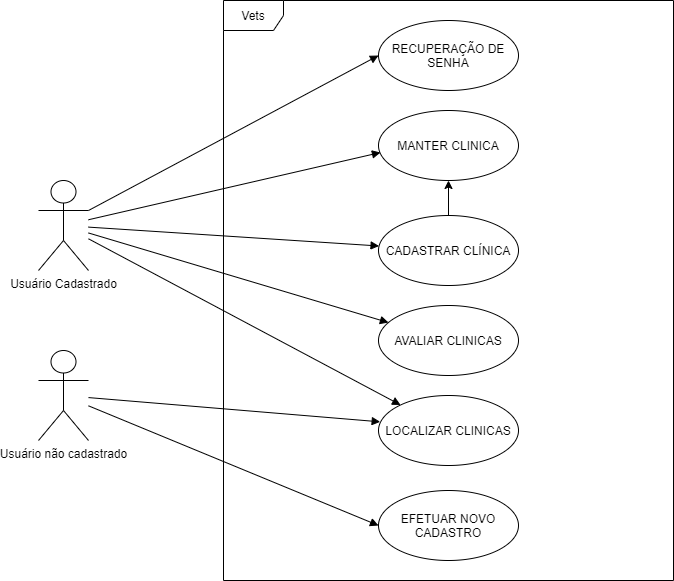

The diagram above was exported from draw.io. Its source (the exported page's mxGraphModel, read from the mxfile embedded in the PNG):
<mxGraphModel dx="1662" dy="745" grid="1" gridSize="10" guides="1" tooltips="1" connect="1" arrows="1" fold="1" page="1" pageScale="1" pageWidth="827" pageHeight="1169" math="0" shadow="0">
  <root>
    <mxCell id="0" />
    <mxCell id="1" parent="0" />
    <mxCell id="FD1DpbzisQ46lOzMrJUD-2" value="Usuário Cadastrado" style="shape=umlActor;verticalLabelPosition=bottom;verticalAlign=top;html=1;outlineConnect=0;" parent="1" vertex="1">
      <mxGeometry x="50" y="300" width="50" height="90" as="geometry" />
    </mxCell>
    <mxCell id="pG9eleowKL0umAlgguk6-3" value="EFETUAR NOVO CADASTRO" style="ellipse;whiteSpace=wrap;html=1;" parent="1" vertex="1">
      <mxGeometry x="390" y="610" width="140" height="70" as="geometry" />
    </mxCell>
    <mxCell id="pG9eleowKL0umAlgguk6-4" value="Usuário não cadastrado" style="shape=umlActor;verticalLabelPosition=bottom;verticalAlign=top;html=1;" parent="1" vertex="1">
      <mxGeometry x="50" y="470" width="50" height="90" as="geometry" />
    </mxCell>
    <mxCell id="pG9eleowKL0umAlgguk6-21" style="edgeStyle=orthogonalEdgeStyle;rounded=0;orthogonalLoop=1;jettySize=auto;html=1;" parent="1" source="pG9eleowKL0umAlgguk6-5" target="pG9eleowKL0umAlgguk6-17" edge="1">
      <mxGeometry relative="1" as="geometry">
        <mxPoint x="460" y="295" as="targetPoint" />
      </mxGeometry>
    </mxCell>
    <mxCell id="pG9eleowKL0umAlgguk6-5" value="CADASTRAR CLÍNICA" style="ellipse;whiteSpace=wrap;html=1;" parent="1" vertex="1">
      <mxGeometry x="390" y="335" width="140" height="70" as="geometry" />
    </mxCell>
    <mxCell id="pG9eleowKL0umAlgguk6-6" value="" style="html=1;verticalAlign=bottom;endArrow=block;" parent="1" source="FD1DpbzisQ46lOzMrJUD-2" target="pG9eleowKL0umAlgguk6-5" edge="1">
      <mxGeometry x="-0.5" y="80" width="80" relative="1" as="geometry">
        <mxPoint x="230" y="330" as="sourcePoint" />
        <mxPoint x="310" y="330" as="targetPoint" />
        <mxPoint as="offset" />
      </mxGeometry>
    </mxCell>
    <mxCell id="pG9eleowKL0umAlgguk6-9" value="" style="html=1;verticalAlign=bottom;endArrow=block;entryX=0;entryY=0.5;entryDx=0;entryDy=0;" parent="1" source="pG9eleowKL0umAlgguk6-4" target="pG9eleowKL0umAlgguk6-3" edge="1">
      <mxGeometry x="-0.5" y="80" width="80" relative="1" as="geometry">
        <mxPoint x="210" y="504" as="sourcePoint" />
        <mxPoint x="360" y="440" as="targetPoint" />
        <mxPoint as="offset" />
      </mxGeometry>
    </mxCell>
    <mxCell id="pG9eleowKL0umAlgguk6-10" value="LOCALIZAR CLINICAS" style="ellipse;whiteSpace=wrap;html=1;" parent="1" vertex="1">
      <mxGeometry x="390" y="515" width="140" height="70" as="geometry" />
    </mxCell>
    <mxCell id="pG9eleowKL0umAlgguk6-12" value="" style="html=1;verticalAlign=bottom;endArrow=block;" parent="1" source="FD1DpbzisQ46lOzMrJUD-2" target="pG9eleowKL0umAlgguk6-10" edge="1">
      <mxGeometry x="-0.5" y="80" width="80" relative="1" as="geometry">
        <mxPoint x="210" y="374.5" as="sourcePoint" />
        <mxPoint x="390" y="374.5" as="targetPoint" />
        <mxPoint as="offset" />
      </mxGeometry>
    </mxCell>
    <mxCell id="pG9eleowKL0umAlgguk6-13" value="" style="html=1;verticalAlign=bottom;endArrow=block;entryX=0.012;entryY=0.376;entryDx=0;entryDy=0;entryPerimeter=0;" parent="1" source="pG9eleowKL0umAlgguk6-4" target="pG9eleowKL0umAlgguk6-10" edge="1">
      <mxGeometry x="-0.5" y="80" width="80" relative="1" as="geometry">
        <mxPoint x="210" y="486.5365853658536" as="sourcePoint" />
        <mxPoint x="390" y="530" as="targetPoint" />
        <mxPoint as="offset" />
      </mxGeometry>
    </mxCell>
    <mxCell id="pG9eleowKL0umAlgguk6-14" value="AVALIAR CLINICAS" style="ellipse;whiteSpace=wrap;html=1;" parent="1" vertex="1">
      <mxGeometry x="390" y="425" width="140" height="70" as="geometry" />
    </mxCell>
    <mxCell id="pG9eleowKL0umAlgguk6-15" value="" style="html=1;verticalAlign=bottom;endArrow=block;" parent="1" source="FD1DpbzisQ46lOzMrJUD-2" target="pG9eleowKL0umAlgguk6-14" edge="1">
      <mxGeometry x="-0.5" y="80" width="80" relative="1" as="geometry">
        <mxPoint x="220" y="496.5365853658536" as="sourcePoint" />
        <mxPoint x="405.03999999999996" y="399.98" as="targetPoint" />
        <mxPoint as="offset" />
      </mxGeometry>
    </mxCell>
    <mxCell id="pG9eleowKL0umAlgguk6-17" value="MANTER CLINICA" style="ellipse;whiteSpace=wrap;html=1;" parent="1" vertex="1">
      <mxGeometry x="390" y="230" width="140" height="70" as="geometry" />
    </mxCell>
    <mxCell id="pG9eleowKL0umAlgguk6-19" value="" style="html=1;verticalAlign=bottom;endArrow=block;entryX=0.014;entryY=0.6;entryDx=0;entryDy=0;entryPerimeter=0;" parent="1" source="FD1DpbzisQ46lOzMrJUD-2" target="pG9eleowKL0umAlgguk6-17" edge="1">
      <mxGeometry x="-0.5" y="80" width="80" relative="1" as="geometry">
        <mxPoint x="220" y="222.1106976744186" as="sourcePoint" />
        <mxPoint x="410" y="200" as="targetPoint" />
        <mxPoint as="offset" />
      </mxGeometry>
    </mxCell>
    <mxCell id="pG9eleowKL0umAlgguk6-22" value="RECUPERAÇÃO DE SENHA" style="ellipse;whiteSpace=wrap;html=1;" parent="1" vertex="1">
      <mxGeometry x="390" y="140" width="140" height="70" as="geometry" />
    </mxCell>
    <mxCell id="pG9eleowKL0umAlgguk6-24" value="" style="html=1;verticalAlign=bottom;endArrow=block;entryX=0;entryY=0.5;entryDx=0;entryDy=0;exitX=1;exitY=0.3333333333333333;exitDx=0;exitDy=0;exitPerimeter=0;" parent="1" source="FD1DpbzisQ46lOzMrJUD-2" target="pG9eleowKL0umAlgguk6-22" edge="1">
      <mxGeometry x="-0.5" y="80" width="80" relative="1" as="geometry">
        <mxPoint x="208.03999999999996" y="288.29779667568613" as="sourcePoint" />
        <mxPoint x="390" y="241.7" as="targetPoint" />
        <mxPoint as="offset" />
      </mxGeometry>
    </mxCell>
    <mxCell id="pG9eleowKL0umAlgguk6-25" value="Vets" style="shape=umlFrame;whiteSpace=wrap;html=1;" parent="1" vertex="1">
      <mxGeometry x="235" y="120" width="450" height="580" as="geometry" />
    </mxCell>
  </root>
</mxGraphModel>